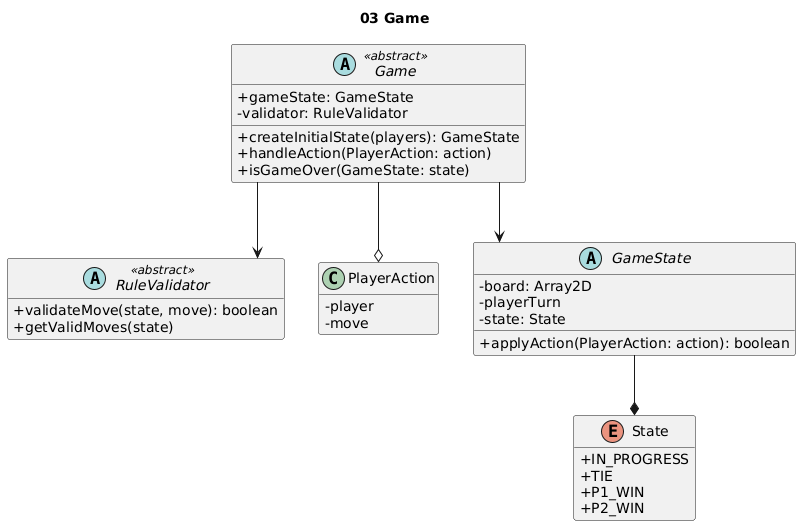

The diagram above was rendered by PlantUML. Its source (embedded in the PNG):
@startuml
title 03 Game

hide empty members
skinparam classAttributeIconSize 0
skinparam linetype ortho

abstract Game <<abstract>> {
  +gameState: GameState
  -validator: RuleValidator
  +createInitialState(players): GameState
  +handleAction(PlayerAction: action)
  +isGameOver(GameState: state)
}

abstract RuleValidator <<abstract>> {
  +validateMove(state, move): boolean
  +getValidMoves(state)
}

class PlayerAction {
  -player
  -move
}

abstract GameState {
  -board: Array2D
  -playerTurn
  -state: State
  +applyAction(PlayerAction: action): boolean
}

enum State {
  +IN_PROGRESS
  +TIE
  +P1_WIN
  +P2_WIN
}

Game --> RuleValidator
Game --> GameState
Game --o PlayerAction
GameState --* State
@enduml